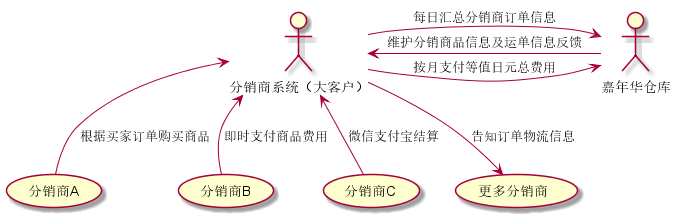

The diagram above was rendered by PlantUML. Its source (embedded in the PNG):
@startuml
actor "分销商系统（大客户）" as foo
actor "嘉年华仓库" as jnh


foo <-- (分销商A) : 根据买家订单购买商品
foo <-- (分销商B) : 即时支付商品费用
foo <-- (分销商C) : 微信支付宝结算
foo --> (更多分销商) : 告知订单物流信息


foo -> jnh :每日汇总分销商订单信息
foo -> jnh:按月支付等值日元总费用
foo <- jnh:维护分销商品信息及运单信息反馈
@enduml